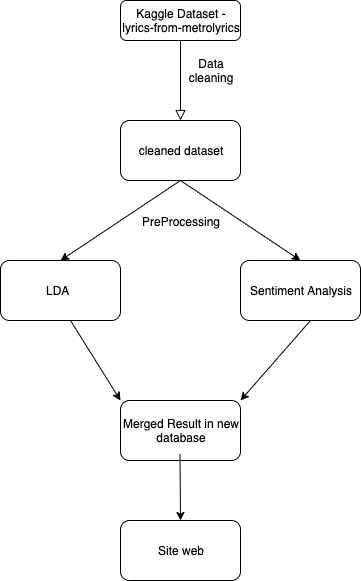

The diagram above was exported from draw.io. Its source (the exported page's mxGraphModel, read from the mxfile embedded in the PNG):
<mxGraphModel dx="772" dy="451" grid="1" gridSize="10" guides="1" tooltips="1" connect="1" arrows="1" fold="1" page="1" pageScale="1" pageWidth="827" pageHeight="1169" math="0" shadow="0">
  <root>
    <mxCell id="WIyWlLk6GJQsqaUBKTNV-0" />
    <mxCell id="WIyWlLk6GJQsqaUBKTNV-1" parent="WIyWlLk6GJQsqaUBKTNV-0" />
    <mxCell id="WIyWlLk6GJQsqaUBKTNV-2" value="" style="rounded=0;html=1;jettySize=auto;orthogonalLoop=1;fontSize=11;endArrow=block;endFill=0;endSize=8;strokeWidth=1;shadow=0;labelBackgroundColor=none;edgeStyle=orthogonalEdgeStyle;entryX=0.5;entryY=0;entryDx=0;entryDy=0;" parent="WIyWlLk6GJQsqaUBKTNV-1" source="WIyWlLk6GJQsqaUBKTNV-3" target="Vzo_Qr9iY6b7CMCZ8ZQ4-2" edge="1">
      <mxGeometry relative="1" as="geometry">
        <mxPoint x="220" y="190" as="targetPoint" />
        <Array as="points" />
      </mxGeometry>
    </mxCell>
    <mxCell id="WIyWlLk6GJQsqaUBKTNV-3" value="Kaggle Dataset -lyrics-from-metrolyrics" style="rounded=1;whiteSpace=wrap;html=1;fontSize=12;glass=0;strokeWidth=1;shadow=0;" parent="WIyWlLk6GJQsqaUBKTNV-1" vertex="1">
      <mxGeometry x="160" y="80" width="120" height="40" as="geometry" />
    </mxCell>
    <mxCell id="Vzo_Qr9iY6b7CMCZ8ZQ4-1" value="Data cleaning" style="text;html=1;strokeColor=none;fillColor=none;align=center;verticalAlign=middle;whiteSpace=wrap;rounded=0;" parent="WIyWlLk6GJQsqaUBKTNV-1" vertex="1">
      <mxGeometry x="230" y="140" width="40" height="20" as="geometry" />
    </mxCell>
    <mxCell id="Vzo_Qr9iY6b7CMCZ8ZQ4-2" value="cleaned dataset" style="rounded=1;whiteSpace=wrap;html=1;" parent="WIyWlLk6GJQsqaUBKTNV-1" vertex="1">
      <mxGeometry x="160" y="200" width="120" height="60" as="geometry" />
    </mxCell>
    <mxCell id="Vzo_Qr9iY6b7CMCZ8ZQ4-3" value="Sentiment Analysis" style="rounded=1;whiteSpace=wrap;html=1;" parent="WIyWlLk6GJQsqaUBKTNV-1" vertex="1">
      <mxGeometry x="280" y="340" width="120" height="60" as="geometry" />
    </mxCell>
    <mxCell id="Vzo_Qr9iY6b7CMCZ8ZQ4-4" value="Merged Result in new database" style="rounded=1;whiteSpace=wrap;html=1;" parent="WIyWlLk6GJQsqaUBKTNV-1" vertex="1">
      <mxGeometry x="160" y="480" width="120" height="60" as="geometry" />
    </mxCell>
    <mxCell id="Vzo_Qr9iY6b7CMCZ8ZQ4-5" value="" style="endArrow=classic;html=1;exitX=0.5;exitY=1;exitDx=0;exitDy=0;entryX=0.5;entryY=0;entryDx=0;entryDy=0;" parent="WIyWlLk6GJQsqaUBKTNV-1" source="Vzo_Qr9iY6b7CMCZ8ZQ4-2" target="Vzo_Qr9iY6b7CMCZ8ZQ4-3" edge="1">
      <mxGeometry width="50" height="50" relative="1" as="geometry">
        <mxPoint x="240" y="260" as="sourcePoint" />
        <mxPoint x="230" y="340" as="targetPoint" />
      </mxGeometry>
    </mxCell>
    <mxCell id="Vzo_Qr9iY6b7CMCZ8ZQ4-8" value="LDA&amp;nbsp;&amp;nbsp;" style="rounded=1;whiteSpace=wrap;html=1;" parent="WIyWlLk6GJQsqaUBKTNV-1" vertex="1">
      <mxGeometry x="40" y="340" width="120" height="60" as="geometry" />
    </mxCell>
    <mxCell id="Vzo_Qr9iY6b7CMCZ8ZQ4-9" value="" style="endArrow=classic;html=1;entryX=0.5;entryY=0;entryDx=0;entryDy=0;" parent="WIyWlLk6GJQsqaUBKTNV-1" target="Vzo_Qr9iY6b7CMCZ8ZQ4-8" edge="1">
      <mxGeometry width="50" height="50" relative="1" as="geometry">
        <mxPoint x="220" y="260" as="sourcePoint" />
        <mxPoint x="180" y="320" as="targetPoint" />
        <Array as="points" />
      </mxGeometry>
    </mxCell>
    <mxCell id="Vzo_Qr9iY6b7CMCZ8ZQ4-11" value="" style="endArrow=classic;html=1;entryX=0;entryY=0;entryDx=0;entryDy=0;" parent="WIyWlLk6GJQsqaUBKTNV-1" edge="1" target="Vzo_Qr9iY6b7CMCZ8ZQ4-4">
      <mxGeometry width="50" height="50" relative="1" as="geometry">
        <mxPoint x="110" y="400" as="sourcePoint" />
        <mxPoint x="160" y="480" as="targetPoint" />
        <Array as="points" />
      </mxGeometry>
    </mxCell>
    <mxCell id="2qTJycw0PsRj-wNkQHbI-0" value="" style="endArrow=classic;html=1;entryX=1;entryY=0;entryDx=0;entryDy=0;" edge="1" parent="WIyWlLk6GJQsqaUBKTNV-1" target="Vzo_Qr9iY6b7CMCZ8ZQ4-4">
      <mxGeometry width="50" height="50" relative="1" as="geometry">
        <mxPoint x="350" y="400" as="sourcePoint" />
        <mxPoint x="290" y="460" as="targetPoint" />
      </mxGeometry>
    </mxCell>
    <mxCell id="2qTJycw0PsRj-wNkQHbI-1" value="PreProcessing&lt;br&gt;" style="text;html=1;strokeColor=none;fillColor=none;align=center;verticalAlign=middle;whiteSpace=wrap;rounded=0;" vertex="1" parent="WIyWlLk6GJQsqaUBKTNV-1">
      <mxGeometry x="200" y="300" width="40" as="geometry" />
    </mxCell>
    <mxCell id="2qTJycw0PsRj-wNkQHbI-3" value="Site web" style="rounded=1;whiteSpace=wrap;html=1;" vertex="1" parent="WIyWlLk6GJQsqaUBKTNV-1">
      <mxGeometry x="160" y="600" width="120" height="60" as="geometry" />
    </mxCell>
    <mxCell id="2qTJycw0PsRj-wNkQHbI-10" value="" style="endArrow=classic;html=1;" edge="1" parent="WIyWlLk6GJQsqaUBKTNV-1">
      <mxGeometry width="50" height="50" relative="1" as="geometry">
        <mxPoint x="219.5" y="534" as="sourcePoint" />
        <mxPoint x="220" y="600" as="targetPoint" />
      </mxGeometry>
    </mxCell>
  </root>
</mxGraphModel>